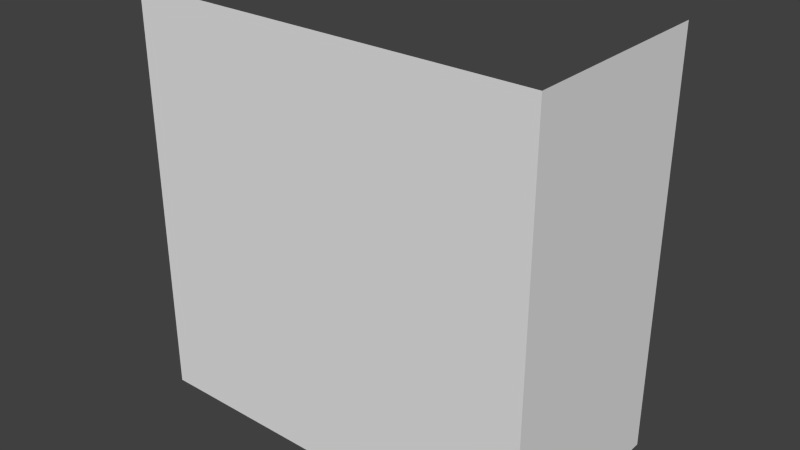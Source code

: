 # Source: wall_l_corner.blend  (saved by Blender 2.76.0; exported with 4.5.12 LTS)
import bpy
from mathutils import Matrix  # noqa: F401  (used for matrix-valued properties, if any)

bpy.ops.wm.read_factory_settings(use_empty=True)
scene = bpy.context.scene
scene.name = 'Scene'

# ---- collections
col_collection_1 = bpy.data.collections.new('Collection 1'); scene.collection.children.link(col_collection_1)

# ---- world
world_world = bpy.data.worlds.new('World'); scene.world = world_world
world_world.color = (0.05088, 0.05088, 0.05088)
world_world.use_sun_shadow = False
world_world.sun_shadow_jitter_overblur = 0.0
world_world.cycles.sampling_method = 'MANUAL'
world_world.cycles.sample_map_resolution = 256

# ---- meshes
me_plane = bpy.data.meshes.new('Plane')
me_plane.from_pydata([(7.505, 3.278e-07, -1.0), (-7.495, -9.835e-07, -1.0), (-7.495, -7.5, -1.0), (-7.495, -7.5, 14.0), (7.505, -7.5, -1.0), (7.505, -7.5, 14.0), (7.505, -9.537e-07, 14.0)], [], [(4, 2, 3, 5), (0, 1, 2, 4), (4, 5, 6, 0)])
_uv = me_plane.uv_layers.new(name='UVMap')
_uv.uv.foreach_set('vector', [0.0001, 9.998e-05, 0.9999, 0.0001, 0.9999, 0.9999, 9.998e-05, 0.9999, 0.9999, 0.9999, 0.0001001, 0.9999, 9.998e-05, 9.998e-05, 0.9999, 9.998e-05, 0.9999, 9.998e-05, 0.9999, 0.9999, 0.0001, 0.9999, 9.998e-05, 0.0001001])
me_plane.use_remesh_preserve_volume = False
me_plane.use_remesh_preserve_attributes = False
me_plane.use_mirror_vertex_groups = False
me_plane.update()

# ---- objects
ob_plane = bpy.data.objects.new('Plane', me_plane)

# ---- transforms, parenting, visibility, modifiers, constraints
ob_plane.location = (0.0, 0.0, 0.0)
ob_plane.lineart.crease_threshold = 0.0

# ---- collection membership
col_collection_1.objects.link(ob_plane)

# ---- scene / render settings (as saved in the file)
scene.frame_start = 1; scene.frame_end = 250; scene.frame_set(1)
scene.render.engine = 'BLENDER_EEVEE_NEXT'
scene.render.resolution_percentage = 50
scene.render.dither_intensity = 0.0
scene.cycles.use_denoising = False
scene.cycles.samples = 10
scene.cycles.sampling_pattern = 'TABULATED_SOBOL'
scene.cycles.light_sampling_threshold = 0.0
scene.cycles.use_adaptive_sampling = False
scene.cycles.use_light_tree = False
scene.cycles.blur_glossy = 0.0
scene.cycles.pixel_filter_type = 'GAUSSIAN'
scene.cycles.sample_clamp_indirect = 0.0
scene.view_settings.view_transform = 'Standard'
bpy.context.view_layer.update()

# ---- added for rendering (the .blend has no active camera and no usable light): camera, sun
cam_auto = bpy.data.cameras.new('AutoCamera')
cam_auto.lens = 50.0
cam_auto.sensor_width = 36.0
cam_auto.clip_end = 1000.0
ob_auto_camera = bpy.data.objects.new('AutoCamera', cam_auto)
scene.collection.objects.link(ob_auto_camera)
ob_auto_camera.location = (20.8222, -28.7311, 23.154)
ob_auto_camera.rotation_euler = (1.09748, -7.21219e-08, 0.694738)
scene.camera = ob_auto_camera
light_auto_sun = bpy.data.lights.new('AutoSun', 'SUN')
light_auto_sun.energy = 3.0
light_auto_sun.angle = 0.0523599
ob_auto_sun = bpy.data.objects.new('AutoSun', light_auto_sun)
scene.collection.objects.link(ob_auto_sun)
ob_auto_sun.rotation_euler = (0.872665, 0.174533, 0.523599)
bpy.context.view_layer.update()
